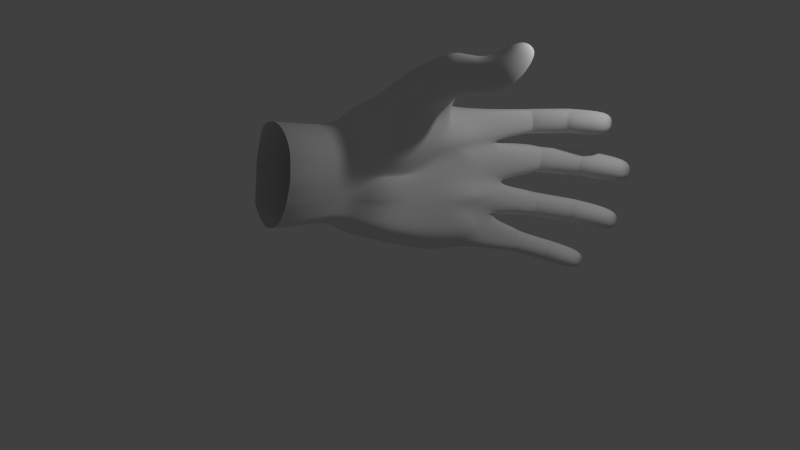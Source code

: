 # Source: the_hand_art.blend  (saved by Blender 2.68.0; exported with 4.5.12 LTS)
import bpy
from mathutils import Matrix  # noqa: F401  (used for matrix-valued properties, if any)

bpy.ops.wm.read_factory_settings(use_empty=True)
scene = bpy.context.scene
scene.name = 'Scene'

# ---- collections
col_collection_1 = bpy.data.collections.new('Collection 1'); scene.collection.children.link(col_collection_1)

# ---- materials (node trees are filled in below, after node groups)
mat_material = bpy.data.materials.new('Material')
mat_material.alpha_threshold = 0.0
mat_material.use_transparent_shadow = False
mat_material.roughness = 0.5
mat_material.line_color = (0.0, 0.0, 0.0, 1.0)

# ---- material node trees

# ---- world
world_world = bpy.data.worlds.new('World'); scene.world = world_world
world_world.color = (0.05088, 0.05088, 0.05088)
world_world.use_sun_shadow = False
world_world.sun_shadow_jitter_overblur = 0.0
world_world.cycles.sampling_method = 'MANUAL'
world_world.cycles.sample_map_resolution = 256

# ---- cameras
cam_camera = bpy.data.cameras.new('Camera')
cam_camera.clip_end = 100.0
cam_camera.lens = 35.0
cam_camera.sensor_width = 32.0
cam_camera.sensor_height = 18.0
cam_camera.ortho_scale = 7.314
cam_camera.dof.focus_distance = 0.0
cam_camera.dof.aperture_fstop = 128.0

# ---- lights
light_lamp = bpy.data.lights.new('Lamp', 'POINT')
light_lamp.transmission_factor = 0.0
light_lamp.cutoff_distance = 30.0
light_lamp.energy = 100.0
light_lamp.shadow_buffer_clip_start = 1.001
light_lamp.shadow_soft_size = 0.1
light_lamp.shadow_maximum_resolution = 0.006
light_lamp.use_absolute_resolution = True
light_lamp.cycles.use_multiple_importance_sampling = False

# ---- meshes
me_cube_002 = bpy.data.meshes.new('Cube.002')
me_cube_002.from_pydata([(-2.104, -1.551, -0.8867), (-2.104, 0.545, -0.8976), (-0.1042, 0.545, -0.8976), (-0.1042, -1.551, -0.8867), (-2.104, -1.947, 0.8965), (-2.104, 0.04185, 1.223), (-0.1042, 0.04185, 1.223), (-0.1042, -1.947, 0.8965), (-2.104, -6.328, 2.674), (-2.104, -5.404, 3.535), (-0.1042, -5.404, 3.535), (-0.1042, -6.328, 2.674), (-0.1042, -3.649, 1.888), (-2.104, -3.649, 1.888), (-2.104, -2.693, 2.729), (-0.1042, -2.693, 2.729)], [], [(4, 5, 1, 0), (5, 6, 2, 1), (6, 7, 3, 2), (7, 4, 0, 3), (13, 12, 11, 8), (11, 10, 9, 8), (14, 13, 8, 9), (12, 15, 10, 11), (15, 14, 9, 10), (4, 7, 12, 13), (5, 4, 13, 14), (7, 6, 15, 12), (6, 5, 14, 15)])
me_cube_002.use_remesh_preserve_volume = False
me_cube_002.use_remesh_preserve_attributes = False
me_cube_002.use_mirror_vertex_groups = False
me_cube_002.update()
me_cube_001 = bpy.data.meshes.new('Cube.001')
me_cube_001.from_pydata([(-2.958, -1.492, -1.414), (-2.934, 0.9659, -1.533), (-0.8356, 0.9922, -1.543), (-0.1813, -1.533, -1.299), (-3.211, -1.716, 0.5772), (-2.768, -0.1024, 0.8609), (-1.26, -0.0594, 0.9823), (-1.344, -1.663, 0.7275), (-3.095, -6.759, 2.688), (-3.588, -6.14, 3.258), (-2.218, -6.101, 3.368), (-1.724, -6.72, 2.798), (-1.632, -3.572, 1.805), (-3.199, -3.616, 1.679), (-3.229, -3.01, 2.423), (-1.619, -2.964, 2.552), (-0.5531, 0.5998, -9.83), (-0.5576, 0.4352, -9.256), (8.801, -0.6694, -2.549), (0.8928, -2.455, -1.365), (-2.996, -1.077, -2.547), (1.919, 1.532, -6.988), (7.417, -1.657, -6.989), (8.364, -1.208, -4.643), (3.127, -3.179, -6.988), (2.9, -2.61, -4.654), (-2.015, -2.19, -6.99), (-4.379, -2.314, -3.322), (-0.7512, 1.63, -2.606), (0.1521, 1.686, -4.681), (-5.624, -1.902, -4.608), (-3.691, -4.659, -5.696), (-1.892, -4.501, -4.859), (-5.66, -7.503, -2.528), (-7.412, -9.797, -2.218), (-6.422, -8.135, -3.473), (-5.282, -9.991, -3.513), (-4.506, -9.344, -2.57), (6.436, -1.056, -7.527), (2.173, 1.563, -7.527), (6.981, 2.225, -1.206), (3.039, -3.755, -7.527), (7.556, -2.867, -2.549), (-0.7974, -2.391, -7.624), (-0.763, -2.779, -1.717), (-2.943, 1.226, -2.782), (0.9069, -5.027, -9.199), (6.54, -3.685, -9.007), (5.656, 1.275, -9.007), (-0.7745, -2.659, -9.559), (6.08, 1.062, -6.988), (6.731, 1.215, -4.643), (6.529, -3.591, -6.988), (7.243, -3.55, -4.643), (0.3766, -3.775, -6.988), (0.3432, -4.118, -4.734), (-1.971, -0.184, -6.989), (-3.109, 0.8643, -4.624), (7.721, -1.968, -6.039), (8.839, -0.7517, -3.31), (2.762, -3.176, -6.039), (0.7288, -2.29, -3.392), (-3.186, -3.11, -6.303), (-3.421, -1.262, -3.002), (-0.09723, 1.674, -3.348), (1.173, 1.693, -6.077), (-3.303, -5.974, -4.153), (-6.88, -5.317, -4.107), (-5.019, -6.735, -4.887), (-5.165, -4.556, -3.398), (-5.414, -1.573, -3.868), (-2.68, -3.398, -3.012), (-5.119, -3.468, -5.42), (-2.631, -4.952, -5.518), (-6.904, -10.2, -2.095), (-8.062, -9.473, -2.638), (-7.374, -10.59, -2.662), (-7.605, -9.095, -2.069), (-6.319, -7.351, -2.991), (-4.884, -8.258, -2.314), (-6.039, -9.217, -3.73), (-4.603, -10.12, -3.053), (5.174, 1.305, -7.386), (5.882, -2.951, -7.386), (0.8805, -3.754, -7.42), (-0.5805, -0.5631, -7.416), (3.218, -5.473, -9.155), (2.203, 1.587, -9.15), (7.084, -1.267, -9.149), (6.294, 0.8872, -6.039), (7.027, 1.226, -3.31), (6.751, -4.672, -6.039), (7.597, -2.99, -3.31), (-0.07688, -6.11, -6.042), (-0.6172, -2.729, -2.941), (-2.935, -0.3795, -6.05), (-3.865, 0.9926, -3.461), (-3.695, -6.712, -4.674), (-3.805, -5.074, -3.609), (-6.379, -6.217, -4.717), (-6.488, -4.582, -3.56), (-6.385, -10.45, -2.558), (-6.568, -9.227, -2.076), (-7.322, -9.854, -3.001), (-7.505, -8.634, -2.518), (0.9141, -5.01, -9.814), (6.575, -3.738, -9.803), (5.73, 1.165, -9.823), (-0.77, -2.606, -9.836), (3.264, -5.561, -9.827), (2.221, 1.39, -9.839), (7.122, -1.475, -9.828), (2.459, -5.328, -9.831), (0.357, -2.502, -2.703), (-0.02626, 0.6742, -6.989), (2.116, -3.515, -6.988), (1.669, -3.358, -4.673), (-1.542, 2.427, -1.313), (-0.6115, 1.343, -4.634), (0.7964, 1.14, -7.457), (2.255, -3.756, -7.457), (2.439, -5.277, -9.127), (0.8193, 1.131, -9.165), (1.878, -4.699, -6.041), (0.3505, -2.662, -3.334), (-1.053, 1.407, -3.386), (-0.5085, 0.6781, -6.045), (0.8238, 1.101, -9.818), (5.418, -4.636, -9.787), (4.793, -2.854, -2.588), (4.0, 1.297, -6.988), (4.619, -3.292, -6.988), (4.288, -3.175, -4.649), (4.353, 2.522, -1.206), (4.309, 1.518, -4.643), (3.66, 1.434, -7.457), (4.806, -3.211, -7.457), (5.385, -4.55, -9.078), (3.876, 1.443, -9.078), (4.718, -4.386, -6.039), (4.538, -3.006, -3.351), (4.394, 1.524, -3.31), (4.106, 1.312, -6.039), (3.924, 1.292, -9.82), (8.054, -1.006, -1.634), (1.231, -1.842, -1.332), (6.638, 0.6141, -1.62), (8.03, -2.272, -1.524), (-1.131, -1.662, -1.32), (-1.749, 1.361, -1.525), (5.087, -2.28, -1.316), (3.215, 1.498, -1.255), (-1.982, 0.2477, 0.981), (-2.108, -2.012, 0.6092), (-2.968, -5.933, 3.491), (-2.352, -6.928, 2.564), (-2.414, -3.933, 1.691), (-2.445, -2.837, 2.622), (-3.538, -0.9489, 0.6853), (-2.979, -0.1767, -1.468), (-1.375, -0.8872, 0.8595), (-0.3203, -0.235, -1.373), (-3.906, -6.466, 2.927), (-1.72, -6.404, 3.103), (-3.919, -3.452, 2.047), (-1.746, -3.39, 2.222), (-2.813, -6.435, 3.015), (-2.968, 0.1243, -2.67), (-3.405, -4.485, 2.104), (-3.213, -2.869, 2.395), (-1.857, -4.441, 2.229), (-1.685, -2.826, 2.518), (-2.485, -4.286, 1.903), (-2.426, -2.608, 2.555), (-3.943, -3.514, 2.119), (-1.773, -3.452, 2.294), (-3.027, -0.1899, 0.8554), (-3.63, -2.246, 1.02), (-1.131, -0.212, 1.08), (-1.59, -2.218, 1.242), (-2.215, -2.455, 1.153), (-3.244, -1.156, 0.7996), (-1.423, -1.24, 1.009), (-2.022, 0.2001, 0.9697), (4.778, -5.06, -9.822), (2.917, 1.498, -7.492), (4.207, -3.408, -7.492), (4.74, -4.959, -9.113), (3.012, 1.515, -9.113), (2.797, -4.417, -6.039), (2.693, -2.677, -3.371), (2.148, 1.599, -3.329), (2.64, 1.502, -6.058), (3.049, 1.341, -9.832), (2.898, -2.503, -2.607), (2.959, 1.415, -6.988), (4.532, -3.151, -6.988), (2.504, -2.951, -4.651), (1.28, 2.575, -1.234), (2.23, 1.602, -4.662), (2.709, -1.787, -0.9007), (0.6708, 1.7, -1.385), (4.504, -3.299, -7.474), (5.065, -4.758, -9.096), (2.135, 1.053, -0.9688), (-0.1205, -1.662, 1.214), (-0.3526, -0.009105, 1.523), (1.338, -0.009105, 1.523), (1.597, -1.662, 1.214), (0.2402, -6.981, 3.761), (0.1665, -6.298, 4.485), (1.649, -6.298, 4.485), (1.725, -6.981, 3.761), (1.585, -3.66, 2.542), (-0.1115, -3.66, 2.542), (-0.006716, -3.053, 3.454), (1.367, -3.053, 3.454), (5.101, -4.852, -9.804), (3.288, 1.466, -7.474), (0.4781, 0.3396, 1.589), (0.8122, -2.01, 1.149), (0.911, -6.094, 4.702), (0.9979, -7.186, 3.543), (0.8356, -4.021, 2.485), (0.8388, -2.891, 3.616), (-0.5629, -0.8353, 1.369), (3.439, 1.479, -9.096), (1.845, -0.8353, 1.369), (2.947, -0.3741, -0.9054), (-0.272, -6.64, 4.123), (2.108, -6.64, 4.123), (-0.5605, -3.456, 3.05), (1.809, -3.456, 3.05), (0.9838, -6.64, 4.123), (-0.2084, -4.568, 3.077), (-0.001487, -2.905, 3.419), (1.476, -4.568, 3.077), (1.701, -2.905, 3.419), (0.8459, -4.389, 2.746), (0.8355, -2.65, 3.532), (-0.5656, -3.52, 3.139), (1.8, -3.52, 3.139), (-0.2346, -0.09387, 1.542), (-0.4071, -2.203, 1.787), (1.906, -0.1735, 1.629), (1.545, -2.234, 1.856), (0.9228, -2.468, 1.811), (-0.6553, -1.114, 1.504), (1.876, -1.206, 1.555), (0.8069, 0.2901, 1.58), (4.438, -4.677, -6.039), (4.136, -2.961, -3.361), (3.271, 1.562, -3.319), (3.373, 1.407, -6.049), (3.482, 1.317, -9.814), (3.932, -3.132, -1.097), (3.479, 1.356, -6.988), (4.453, -3.223, -6.988), (4.351, -3.072, -4.65), (2.817, 1.55, -2.564), (3.269, 1.56, -4.653), (3.611, -2.202, -0.9379), (5.442, 0.4802, -1.332), (3.645, -1.889, 1.171), (3.507, -0.2352, 1.448), (5.073, -0.2637, 1.387), (5.237, -1.919, 1.109), (4.312, -7.229, 3.361), (4.374, -6.55, 3.992), (5.747, -6.575, 3.938), (5.688, -7.254, 3.308), (5.411, -3.924, 2.259), (3.84, -3.895, 2.32), (4.096, -3.296, 3.107), (5.369, -3.319, 3.057), (4.293, 0.09908, 1.475), (4.493, -2.254, 1.08), (5.102, -6.359, 4.153), (4.976, -7.445, 3.145), (4.702, -4.272, 2.236), (4.908, -3.149, 3.217), (3.274, -1.057, 1.321), (5.505, -1.098, 1.234), (5.588, -0.5443, -0.8309), (3.902, -6.881, 3.694), (6.108, -6.922, 3.608), (3.51, -3.687, 2.777), (5.706, -3.727, 2.691), (5.066, -6.903, 3.648), (3.823, -4.805, 2.786), (4.097, -3.148, 3.076), (5.383, -4.833, 2.725), (5.675, -3.176, 3.015), (4.748, -4.642, 2.462), (4.895, -2.907, 3.144), (3.519, -3.751, 2.854), (5.711, -3.791, 2.769), (3.618, -0.3221, 1.46), (3.465, -2.429, 1.677), (5.385, -0.4383, 1.458), (5.285, -2.493, 1.667), (4.697, -2.717, 1.65), (3.206, -1.334, 1.442), (5.328, -1.469, 1.395), (4.595, 0.04409, 1.455), (5.04, 1.179, -6.988), (5.667, 1.375, -2.549), (5.52, 1.367, -4.643), (4.403, 1.369, -7.421), (4.772, 1.368, -9.043), (5.711, 1.375, -3.31), (5.2, 1.099, -6.039), (4.825, 1.237, -9.819), (6.174, -3.184, -1.307), (7.342, -0.04268, -1.66), (6.684, -1.762, 0.6957), (7.027, -0.4541, 0.8733), (8.269, -0.5556, 0.6974), (8.222, -1.887, 0.4778), (7.952, -6.047, 2.377), (8.061, -5.485, 2.89), (9.19, -5.577, 2.731), (9.081, -6.14, 2.217), (8.66, -3.482, 1.386), (7.37, -3.376, 1.569), (7.617, -2.88, 2.2), (8.944, -2.988, 2.012), (6.847, -2.28, -1.42), (5.592, -3.44, -6.988), (7.744, -0.2309, 0.8194), (7.522, -2.112, 0.5293), (8.727, -5.368, 2.955), (8.409, -6.256, 2.153), (7.95, -3.715, 1.445), (8.379, -2.807, 2.211), (6.581, -1.086, 0.8233), (8.364, -1.231, 0.5709), (7.891, 0.2783, -2.549), (7.541, -5.728, 2.699), (9.343, -5.875, 2.444), (7.115, -3.175, 1.976), (8.906, -3.322, 1.723), (8.442, -5.802, 2.572), (7.463, -4.095, 1.946), (7.621, -2.762, 2.174), (8.738, -4.199, 1.766), (8.879, -2.865, 1.996), (8.026, -4.009, 1.625), (8.362, -2.615, 2.152), (7.147, -3.226, 2.037), (8.934, -3.372, 1.784), (6.818, -0.5045, 0.9166), (6.657, -2.175, 1.118), (8.428, -0.697, 0.7518), (8.378, -2.338, 0.9247), (7.816, -2.481, 0.9716), (6.53, -1.3, 0.9293), (8.411, -1.526, 0.7004), (7.701, -0.2674, 0.8187), (6.757, -0.3206, -6.989), (7.547, 0.00324, -4.643), (5.825, 0.4637, -7.457), (6.424, 0.3382, -9.078), (7.008, -0.5903, -6.039), (7.933, 0.2372, -3.31), (6.484, 0.1818, -9.758), (5.766, -3.337, -4.646), (6.024, -4.188, -9.829), (5.373, -3.068, -7.421), (6.001, -4.115, -9.043), (5.734, -4.503, -6.039), (6.067, -2.998, -3.33), (-3.9, -1.788, -3.162), (-4.367, -0.5189, -4.616), (-3.439, -3.885, -5.999), (-0.7742, -4.31, -4.797), (-4.64, -0.2903, -3.665), (-1.648, -3.064, -2.977), (-4.027, -1.924, -5.735), (-1.354, -5.531, -5.78), (-5.413, -6.029, -2.963), (-6.651, -6.726, -3.79), (-5.151, -8.363, -4.2), (-3.569, -7.659, -3.362), (-6.403, -5.967, -3.276), (-4.01, -6.666, -2.961), (-6.209, -7.717, -4.223), (-3.814, -8.418, -3.864), (-5.289, -5.293, -3.181), (-6.766, -6.022, -3.948), (-5.085, -7.549, -4.544), (-3.604, -6.817, -3.758), (-4.075, -5.87, -3.285), (-6.446, -5.274, -3.418), (-6.294, -6.967, -4.47), (-3.922, -7.565, -4.269)], [], [(181, 176, 1, 159), (179, 180, 148, 3), (182, 179, 3, 161), (113, 19, 145, 3), (156, 12, 11, 155), (166, 154, 9, 162), (164, 13, 8, 162), (165, 15, 10, 163), (157, 14, 9, 154), (172, 170, 12, 156), (174, 168, 13, 164), (175, 171, 15, 165), (173, 169, 14, 157), (120, 84, 46, 121), (361, 38, 88, 362), (84, 43, 49, 46), (119, 39, 87, 122), (337, 364, 90, 40), (38, 83, 47, 88), (186, 41, 86, 187), (18, 42, 92, 59), (313, 371, 92, 42), (43, 85, 17, 49), (308, 82, 48, 309), (113, 44, 94, 124), (20, 63, 94, 44), (309, 48, 107, 312), (49, 17, 16, 108), (20, 167, 45, 96, 63), (305, 311, 89, 50), (305, 50, 82, 308), (114, 119, 85, 56), (114, 56, 95, 126), (359, 361, 82, 50), (359, 50, 89, 363), (22, 58, 91, 52), (22, 52, 83, 38), (360, 363, 89, 51), (360, 51, 90, 364), (23, 59, 92, 53), (23, 53, 91, 58), (328, 368, 83, 52), (328, 52, 91, 370), (115, 123, 93, 54), (115, 54, 84, 120), (366, 370, 91, 53), (366, 53, 92, 371), (116, 124, 94, 55), (116, 55, 93, 123), (26, 43, 84, 54), (26, 54, 93, 62), (26, 62, 95, 56), (26, 56, 85, 43), (372, 377, 94, 63), (372, 63, 96, 376), (27, 70, 100, 69), (27, 69, 98, 71), (187, 86, 109, 184), (306, 40, 90, 310), (117, 125, 96, 45), (121, 46, 105, 112), (307, 310, 90, 51), (307, 51, 89, 311), (118, 126, 95, 57), (118, 57, 96, 125), (373, 376, 96, 57), (373, 57, 95, 378), (30, 72, 99, 67), (30, 67, 100, 70), (374, 378, 95, 62), (374, 62, 93, 379), (31, 73, 97, 68), (31, 68, 99, 72), (375, 379, 93, 55), (375, 55, 94, 377), (32, 71, 98, 66), (32, 66, 97, 73), (33, 78, 104, 77), (33, 77, 102, 79), (34, 74, 102, 77), (34, 77, 104, 75), (34, 75, 103, 76), (34, 76, 101, 74), (35, 80, 103, 75), (35, 75, 104, 78), (36, 81, 101, 76), (36, 76, 103, 80), (37, 79, 102, 74), (37, 74, 101, 81), (362, 88, 111, 365), (46, 49, 108, 105), (122, 87, 110, 127), (88, 47, 106, 111), (41, 120, 121, 86), (85, 119, 122, 17), (19, 113, 124, 61), (21, 39, 119, 114), (21, 114, 126, 65), (24, 60, 123, 115), (24, 115, 120, 41), (25, 61, 124, 116), (25, 116, 123, 60), (28, 64, 125, 117), (86, 121, 112, 109), (29, 65, 126, 118), (29, 118, 125, 64), (17, 122, 127, 16), (245, 246, 145, 200), (368, 136, 137, 369), (255, 251, 140, 129), (218, 135, 138, 226), (226, 138, 143, 254), (256, 253, 142, 130), (256, 130, 135, 218), (257, 202, 136, 131), (257, 131, 139, 250), (258, 250, 139, 132), (258, 132, 140, 251), (369, 137, 128, 367), (259, 133, 141, 252), (260, 252, 141, 134), (260, 134, 142, 253), (255, 129, 150, 261), (42, 18, 144, 147), (357, 354, 147, 144), (45, 167, 159, 1), (131, 136, 368, 328), (180, 177, 0, 148), (44, 113, 3, 148), (13, 156, 155, 8), (163, 10, 154, 166), (15, 157, 154, 10), (168, 172, 156, 13), (171, 173, 157, 15), (177, 181, 159, 0), (178, 182, 161, 2), (155, 166, 162, 8), (14, 164, 162, 9), (12, 165, 163, 11), (169, 174, 164, 14), (170, 175, 165, 12), (11, 163, 166, 155), (117, 45, 1, 149), (20, 44, 148, 0), (167, 20, 0, 159), (183, 178, 2, 149), (176, 183, 149, 1), (153, 7, 170, 172), (158, 4, 168, 174), (160, 6, 171, 175), (152, 5, 169, 173), (4, 153, 172, 168), (6, 152, 173, 171), (5, 158, 174, 169), (7, 160, 175, 170), (158, 5, 176, 181), (7, 153, 180, 179), (160, 7, 179, 182), (153, 4, 177, 180), (4, 158, 181, 177), (6, 160, 182, 178), (152, 6, 178, 183), (5, 152, 183, 176), (198, 28, 2, 201), (28, 117, 149, 2), (202, 186, 187, 203), (203, 187, 184, 217), (19, 61, 190, 194), (39, 185, 188, 87), (87, 188, 193, 110), (21, 65, 192, 195), (21, 195, 185, 39), (24, 41, 186, 196), (24, 196, 189, 60), (25, 60, 189, 197), (25, 197, 190, 61), (28, 198, 191, 64), (29, 64, 191, 199), (29, 199, 192, 65), (248, 245, 200, 228), (19, 194, 200, 145), (247, 242, 2, 161), (185, 218, 226, 188), (223, 213, 212, 222), (233, 221, 210, 229), (231, 214, 209, 229), (232, 216, 211, 230), (224, 215, 210, 221), (238, 236, 213, 223), (240, 234, 214, 231), (241, 237, 216, 232), (239, 235, 215, 224), (249, 244, 204, 201), (214, 223, 222, 209), (230, 211, 221, 233), (216, 224, 221, 211), (234, 238, 223, 214), (237, 239, 224, 216), (246, 243, 3, 145), (244, 248, 228, 204), (222, 233, 229, 209), (215, 231, 229, 210), (213, 232, 230, 212), (235, 240, 231, 215), (236, 241, 232, 213), (212, 230, 233, 222), (243, 247, 161, 3), (220, 208, 236, 238), (225, 205, 234, 240), (227, 207, 237, 241), (219, 206, 235, 239), (205, 220, 238, 234), (207, 219, 239, 237), (206, 225, 240, 235), (208, 227, 241, 236), (225, 206, 242, 247), (208, 220, 246, 245), (227, 208, 245, 248), (220, 205, 243, 246), (205, 225, 247, 243), (207, 227, 248, 244), (219, 207, 244, 249), (206, 219, 249, 242), (194, 190, 251, 255), (242, 249, 201, 2), (188, 226, 254, 193), (195, 192, 253, 256), (195, 256, 218, 185), (196, 186, 202, 257), (196, 257, 250, 189), (197, 189, 250, 258), (197, 258, 251, 190), (198, 259, 252, 191), (199, 191, 252, 260), (199, 260, 253, 192), (194, 255, 261, 200), (136, 202, 203, 137), (137, 203, 217, 128), (259, 198, 201, 204), (133, 259, 204, 151), (297, 304, 151, 204), (298, 302, 228, 200), (279, 271, 270, 278), (288, 277, 268, 284), (286, 272, 267, 284), (287, 274, 269, 285), (280, 273, 268, 277), (293, 291, 271, 279), (295, 289, 272, 286), (296, 292, 274, 287), (294, 290, 273, 280), (272, 279, 278, 267), (285, 269, 277, 288), (274, 280, 277, 269), (289, 293, 279, 272), (292, 294, 280, 274), (302, 297, 204, 228), (299, 303, 283, 262), (278, 288, 284, 267), (273, 286, 284, 268), (271, 287, 285, 270), (290, 295, 286, 273), (291, 296, 287, 271), (270, 285, 288, 278), (304, 299, 262, 151), (276, 266, 291, 293), (281, 263, 289, 295), (282, 265, 292, 296), (275, 264, 290, 294), (263, 276, 293, 289), (265, 275, 294, 292), (264, 281, 295, 290), (266, 282, 296, 291), (281, 264, 297, 302), (266, 276, 301, 300), (282, 266, 300, 303), (276, 263, 298, 301), (263, 281, 302, 298), (265, 282, 303, 299), (275, 265, 299, 304), (264, 275, 304, 297), (301, 298, 200, 261), (303, 300, 150, 283), (300, 301, 261, 150), (135, 308, 309, 138), (138, 309, 312, 143), (130, 142, 311, 305), (130, 305, 308, 135), (133, 306, 310, 141), (134, 141, 310, 307), (134, 307, 311, 142), (356, 351, 262, 283), (306, 133, 151, 262), (40, 306, 262, 146), (18, 59, 364, 337), (333, 323, 322, 332), (342, 331, 320, 338), (340, 324, 319, 338), (341, 326, 321, 339), (334, 325, 320, 331), (347, 345, 323, 333), (349, 343, 324, 340), (350, 346, 326, 341), (348, 344, 325, 334), (129, 140, 371, 313), (324, 333, 332, 319), (339, 321, 331, 342), (326, 334, 331, 321), (343, 347, 333, 324), (346, 348, 334, 326), (355, 352, 150, 327), (82, 361, 362, 48), (332, 342, 338, 319), (325, 340, 338, 320), (323, 341, 339, 322), (344, 349, 340, 325), (345, 350, 341, 323), (322, 339, 342, 332), (352, 356, 283, 150), (330, 318, 345, 347), (335, 315, 343, 349), (336, 317, 346, 350), (329, 316, 344, 348), (315, 330, 347, 343), (317, 329, 348, 346), (316, 335, 349, 344), (318, 336, 350, 345), (335, 316, 351, 356), (318, 330, 355, 354), (336, 318, 354, 357), (330, 315, 352, 355), (315, 335, 356, 352), (317, 336, 357, 353), (329, 317, 353, 358), (316, 329, 358, 351), (353, 357, 144, 314), (22, 38, 361, 359), (22, 359, 363, 58), (23, 58, 363, 360), (23, 360, 364, 59), (48, 362, 365, 107), (337, 40, 146, 314), (18, 337, 314, 144), (351, 358, 146, 262), (358, 353, 314, 146), (131, 328, 370, 139), (132, 139, 370, 366), (132, 366, 371, 140), (83, 368, 369, 47), (47, 369, 367, 106), (354, 355, 327, 147), (313, 42, 147, 327), (129, 313, 327, 150), (27, 71, 377, 372), (27, 372, 376, 70), (30, 70, 376, 373), (30, 373, 378, 72), (31, 72, 378, 374), (31, 374, 379, 73), (32, 73, 379, 375), (32, 375, 377, 71), (33, 79, 385, 380), (33, 380, 384, 78), (35, 78, 384, 381), (35, 381, 386, 80), (36, 80, 386, 382), (36, 382, 387, 81), (37, 81, 387, 383), (37, 383, 385, 79), (388, 392, 98, 69), (388, 69, 100, 393), (389, 393, 100, 67), (389, 67, 99, 394), (390, 394, 99, 68), (390, 68, 97, 395), (391, 395, 97, 66), (391, 66, 98, 392), (380, 385, 392, 388), (380, 388, 393, 384), (381, 384, 393, 389), (381, 389, 394, 386), (382, 386, 394, 390), (382, 390, 395, 387), (383, 387, 395, 391), (383, 391, 392, 385)])
me_cube_001.polygons.foreach_set('use_smooth', [True] * 385)
me_cube_001.materials.append(mat_material)
me_cube_001.use_remesh_preserve_volume = False
me_cube_001.use_remesh_preserve_attributes = False
me_cube_001.use_mirror_vertex_groups = False
me_cube_001.update()

# ---- objects
ob_cube_002 = bpy.data.objects.new('Cube.002', me_cube_002)
ob_cube_001 = bpy.data.objects.new('Cube.001', me_cube_001)
ob_lamp = bpy.data.objects.new('Lamp', light_lamp)
ob_camera = bpy.data.objects.new('Camera', cam_camera)

# ---- transforms, parenting, visibility, modifiers, constraints
ob_cube_002.location = (1.656, 0.5958, 3.251)
ob_cube_002.scale = (0.1721, 0.1721, 0.3546)
ob_cube_002.hide_viewport = True
ob_cube_002.hide_render = True
ob_cube_002.lineart.crease_threshold = 0.0
_m = ob_cube_002.modifiers.new('Subsurf', 'SUBSURF')
_m.uv_smooth = 'PRESERVE_CORNERS'
_m.quality = 2
_m.show_only_control_edges = False
ob_cube_001.location = (1.813, 1.99, 3.323)
ob_cube_001.rotation_euler = (-5.419, 1.782, 1.721)
ob_cube_001.scale = (0.1721, 0.1721, 0.3546)
ob_cube_001.lineart.crease_threshold = 0.0
_m = ob_cube_001.modifiers.new('Subsurf', 'SUBSURF')
_m.uv_smooth = 'PRESERVE_CORNERS'
_m.quality = 2
_m.levels = 2
_m.show_only_control_edges = False
ob_lamp.location = (4.076, 1.005, 5.904)
ob_lamp.rotation_euler = (0.6503, 0.05522, 1.866)
ob_lamp.lock_rotations_4d = False
ob_lamp.empty_display_type = 'ARROWS'
ob_lamp.color = (0.0, 0.0, 0.0, 0.0)
ob_lamp.lineart.crease_threshold = 0.0
ob_camera.location = (4.843, -9.957, 6.144)
ob_camera.rotation_euler = (1.251, -0.04456, 0.3713)
ob_camera.lock_rotations_4d = False
ob_camera.empty_display_type = 'ARROWS'
ob_camera.color = (0.0, 0.0, 0.0, 0.0)
ob_camera.display_type = 'WIRE'
ob_camera.lineart.crease_threshold = 0.0

# ---- collection membership
col_collection_1.objects.link(ob_cube_002)
col_collection_1.objects.link(ob_cube_001)
col_collection_1.objects.link(ob_lamp)
col_collection_1.objects.link(ob_camera)

# ---- scene / render settings (as saved in the file)
scene.camera = ob_camera
scene.frame_start = 1; scene.frame_end = 250; scene.frame_set(1)
scene.render.engine = 'BLENDER_EEVEE_NEXT'
scene.render.image_settings.color_mode = 'RGB'
scene.render.image_settings.compression = 90
scene.render.resolution_percentage = 50
scene.render.dither_intensity = 0.0
scene.cycles.use_denoising = False
scene.cycles.samples = 10
scene.cycles.sampling_pattern = 'TABULATED_SOBOL'
scene.cycles.light_sampling_threshold = 0.0
scene.cycles.use_adaptive_sampling = False
scene.cycles.use_light_tree = False
scene.cycles.blur_glossy = 0.0
scene.cycles.volume_bounces = 1
scene.cycles.pixel_filter_type = 'GAUSSIAN'
scene.cycles.sample_clamp_indirect = 0.0
scene.view_settings.view_transform = 'Standard'
bpy.context.view_layer.update()
